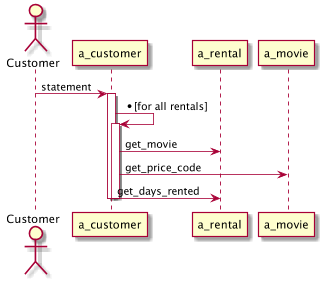

The diagram above was rendered by PlantUML. Its source (embedded in the PNG):
@startuml
actor Customer

Customer -> a_customer: statement
    activate a_customer
      a_customer -> a_customer: *[for all rentals]
      activate a_customer
        a_customer -> a_rental:get_movie
        a_customer -> a_movie:get_price_code
        a_customer -> a_rental:get_days_rented
      deactivate a_customer
    deactivate a_customer

@enduml